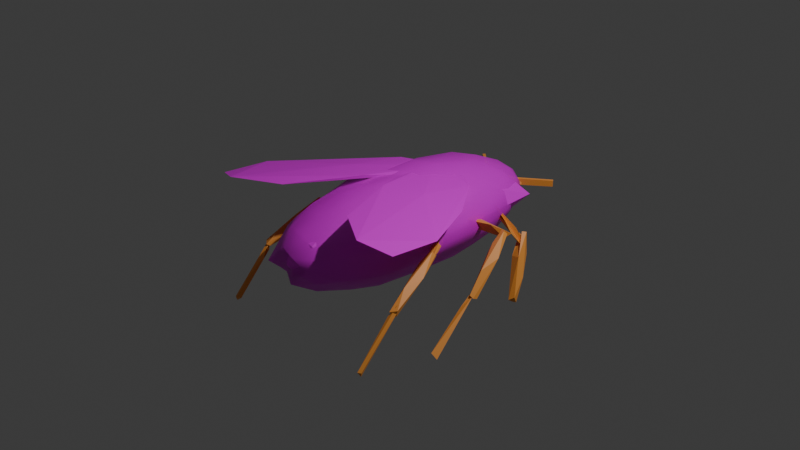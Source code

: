 # Source: food.blend  (saved by Blender 4.2.66; exported with 4.5.12 LTS)
import bpy
from mathutils import Matrix  # noqa: F401  (used for matrix-valued properties, if any)

bpy.ops.wm.read_factory_settings(use_empty=True)
scene = bpy.context.scene
scene.name = 'Scene'

# ---- collections
col_collection = bpy.data.collections.new('Collection'); scene.collection.children.link(col_collection)

# ---- images (referenced by path relative to the original .blend; pixels are not part of the script)
import os
ASSET_DIR = os.environ.get("B2B_ASSET_DIR", "")  # directory of the original .blend (textures are referenced by path, not embedded)
HERE = os.path.dirname(os.path.abspath(__file__))  # packed textures are extracted next to this script under _unpacked/

def load_image(name, relpath, width, height, colorspace="sRGB"):
    """Load a texture the original file referenced (path relative to the .blend, or extracted next to this script)."""
    p = next((c for c in (os.path.join(HERE, relpath), os.path.join(ASSET_DIR, relpath)) if relpath and os.path.exists(c)), "")
    if p:
        img = bpy.data.images.load(p, check_existing=True)
        img.name = name
    else:  # same state as the original file: an image datablock whose file is absent (Cycles renders it pink)
        img = bpy.data.images.new(name, width, height)
        img.source = "FILE"
        img.filepath = "//" + (relpath or name)
    img.colorspace_settings.name = colorspace
    return img
img_body_texture = load_image('body-texture', 'body-texture.png', 1024, 1024, 'sRGB')
img_wings = load_image('wings', 'wings.png', 1024, 1024, 'sRGB')
img_wrapped_web_texture_png = load_image('wrapped_web_texture.png', 'wrapped_web_texture.png', 1024, 1024, 'sRGB')

# ---- materials (node trees are filled in below, after node groups)
mat_material_001 = bpy.data.materials.new('Material.001')
mat_material_001.preview_render_type = 'FLAT'
mat_material_004 = bpy.data.materials.new('Material.004')
mat_material_002 = bpy.data.materials.new('Material.002')
mat_material_002.alpha_threshold = 0.0
mat_material_002.use_transparent_shadow = False
mat_material_002.roughness = 0.5
mat_material_002.line_color = (0.0, 0.0, 0.0, 1.0)
mat_trap_material = bpy.data.materials.new('trap_material')

# ---- material node trees
mat_material_001.use_nodes = True; mat_material_001.node_tree.nodes.clear()
_N = mat_material_001.node_tree.nodes; _L = mat_material_001.node_tree.links
n0 = _N.new('ShaderNodeBsdfPrincipled'); n0.name = 'Principled BSDF'; n0.location = (10, 300)
n1 = _N.new('ShaderNodeOutputMaterial'); n1.name = 'Material Output'; n1.location = (300, 300)
n2 = _N.new('ShaderNodeTexImage'); n2.name = 'Image Texture'; n2.location = (-337, 210)
n2.image = img_body_texture
_L.new(n0.outputs[0], n1.inputs[0])
_L.new(n2.outputs[0], n0.inputs[0])
n1.is_active_output = True
mat_material_004.use_nodes = True; mat_material_004.node_tree.nodes.clear()
_N = mat_material_004.node_tree.nodes; _L = mat_material_004.node_tree.links
n0 = _N.new('ShaderNodeBsdfPrincipled'); n0.name = 'Principled BSDF'; n0.location = (10, 300)
n0.inputs[0].default_value = (1.0, 0.3815, 0.06683, 1.0)
n1 = _N.new('ShaderNodeOutputMaterial'); n1.name = 'Material Output'; n1.location = (300, 300)
_L.new(n0.outputs[0], n1.inputs[0])
n1.is_active_output = True
mat_material_002.use_nodes = True; mat_material_002.node_tree.nodes.clear()
_N = mat_material_002.node_tree.nodes; _L = mat_material_002.node_tree.links
n0 = _N.new('ShaderNodeOutputMaterial'); n0.name = 'Material Output'; n0.location = (300, 300)
n1 = _N.new('ShaderNodeBsdfPrincipled'); n1.name = 'Principled BSDF'; n1.location = (10, 300)
n1.inputs[3].default_value = 1.45
n2 = _N.new('ShaderNodeTexImage'); n2.name = 'Image Texture'; n2.location = (-345, 229)
n2.image = img_wings
_L.new(n1.outputs[0], n0.inputs[0])
_L.new(n2.outputs[0], n1.inputs[0])
n0.is_active_output = True
mat_trap_material.use_nodes = True; mat_trap_material.node_tree.nodes.clear()
_N = mat_trap_material.node_tree.nodes; _L = mat_trap_material.node_tree.links
n0 = _N.new('ShaderNodeBsdfPrincipled'); n0.name = 'Principled BSDF'; n0.location = (10, 300)
n0.inputs[4].default_value = 0.7961
n1 = _N.new('ShaderNodeOutputMaterial'); n1.name = 'Material Output'; n1.location = (300, 300)
n2 = _N.new('ShaderNodeTexImage'); n2.name = 'Image Texture'; n2.location = (-280, 260)
n2.image = img_wrapped_web_texture_png
_L.new(n0.outputs[0], n1.inputs[0])
_L.new(n2.outputs[0], n0.inputs[0])
n1.is_active_output = True

# ---- world
world_world = bpy.data.worlds.new('World'); scene.world = world_world
world_world.use_nodes = True; world_world.node_tree.nodes.clear()
_N = world_world.node_tree.nodes; _L = world_world.node_tree.links
n0 = _N.new('ShaderNodeOutputWorld'); n0.name = 'World Output'; n0.location = (300, 300)
n1 = _N.new('ShaderNodeBackground'); n1.name = 'Background'; n1.location = (10, 300)
n1.inputs[0].default_value = (0.05088, 0.05088, 0.05088, 1.0)
_L.new(n1.outputs[0], n0.inputs[0])
n0.is_active_output = True
world_world.color = (0.05088, 0.05088, 0.05088)
world_world.sun_shadow_jitter_overblur = 0.0

# ---- cameras
cam_camera = bpy.data.cameras.new('Camera')
cam_camera.clip_end = 100.0
cam_camera.ortho_scale = 7.314

# ---- lights
light_light = bpy.data.lights.new('Light', 'POINT')
light_light.energy = 1000.0
light_light.shadow_soft_size = 0.1

# ---- meshes
me_icosphere_001 = bpy.data.meshes.new('Icosphere.001')
me_icosphere_001.from_pydata([(-5.96e-08, 7.451e-09, -0.44), (0.3184, -0.3768, -0.1968), (-0.1216, -0.5772, -0.1968), (-0.3935, 7.451e-09, -0.1968), (-0.1216, 0.6068, -0.1968), (0.3184, 0.398, -0.1968), (0.1216, -0.5772, 0.1968), (-0.3184, -0.3768, 0.1968), (-0.3184, 0.398, 0.1968), (0.1216, 0.6068, 0.1968), (0.3935, 7.451e-09, 0.1968), (-5.96e-08, 7.451e-09, 0.44), (-0.07148, -0.3772, -0.3743), (0.1871, -0.234, -0.3743), (0.1157, -0.5553, -0.2313), (0.3743, 7.451e-09, -0.2313), (0.1871, 0.2484, -0.3743), (-0.2313, 7.451e-09, -0.3743), (-0.3028, -0.3617, -0.2313), (-0.07148, 0.4002, -0.3743), (-0.3028, 0.3824, -0.2313), (0.1157, 0.5845, -0.2313), (0.4185, -0.182, 0.0), (0.4185, 0.1887, 0.0), (-5.96e-08, -0.6547, 0.0), (0.2586, -0.548, 0.0), (-0.4185, -0.182, 0.0), (-0.2586, -0.548, 0.0), (-0.3671, 0.6391, 0.0), (-0.4185, 0.1887, 0.0), (0.3721, 0.6468, 7.451e-09), (-5.96e-08, 0.6861, 0.0), (0.3028, -0.3617, 0.2313), (-0.1157, -0.5553, 0.2313), (-0.3743, 7.451e-09, 0.2313), (-0.1157, 0.5845, 0.2313), (0.3028, 0.3824, 0.2313), (0.07148, -0.3772, 0.3743), (0.2313, 7.451e-09, 0.3743), (-0.1871, -0.234, 0.3743), (-0.1871, 0.2484, 0.3743), (0.07148, 0.4002, 0.3743), (-0.2162, 0.2188, 0.0342), (-0.2249, 0.1826, 0.0342), (-0.3466, 0.2431, -0.0342), (-0.3606, 0.1845, -0.0342), (-0.1703, 0.1957, -0.0342), (-0.3067, 0.2201, 0.06505), (-0.3513, 0.242, 0.0402), (-0.1838, 0.1969, 0.0402), (-0.3118, 0.1988, 0.06505), (-0.3646, 0.1863, 0.0402), (-0.1518, 0.2046, 5.588e-09), (-0.1568, 0.1834, 5.588e-09), (-0.2538, 0.2325, 5.588e-09), (-0.2671, 0.1768, 5.588e-09), (-0.2264, 0.2189, -0.0402), (-0.2347, 0.1845, -0.0402), (-0.3839, 0.2343, -0.06505), (-0.2787, 0.2065, -0.06505), (-0.3921, 0.1999, -0.06505)], [], [(0, 13, 12), (1, 13, 15), (0, 12, 17), (0, 17, 19), (0, 19, 16), (1, 15, 22), (2, 14, 24), (3, 18, 26), (4, 20, 28), (5, 21, 30), (1, 22, 25), (2, 24, 27), (3, 26, 29), (4, 28, 31), (5, 30, 23), (6, 32, 37), (7, 33, 39), (8, 34, 40), (9, 35, 41), (10, 36, 38), (38, 41, 11), (38, 36, 41), (36, 9, 41), (41, 40, 11), (41, 35, 40), (35, 8, 40), (40, 39, 11), (40, 34, 39), (34, 7, 39), (39, 37, 11), (39, 33, 37), (33, 6, 37), (37, 38, 11), (37, 32, 38), (32, 10, 38), (23, 36, 10), (23, 30, 36), (30, 9, 36), (31, 35, 9), (31, 28, 35), (28, 8, 35), (29, 34, 8), (29, 26, 34), (26, 7, 34), (27, 33, 7), (27, 24, 33), (24, 6, 33), (25, 32, 6), (25, 22, 32), (22, 10, 32), (30, 31, 9), (30, 21, 31), (21, 4, 31), (28, 29, 8), (28, 20, 29), (20, 3, 29), (26, 27, 7), (26, 18, 27), (18, 2, 27), (24, 25, 6), (24, 14, 25), (14, 1, 25), (22, 23, 10), (22, 15, 23), (15, 5, 23), (16, 21, 5), (16, 19, 21), (19, 4, 21), (19, 20, 4), (19, 17, 20), (17, 3, 20), (17, 18, 3), (17, 12, 18), (12, 2, 18), (15, 16, 5), (15, 13, 16), (13, 0, 16), (12, 14, 2), (12, 13, 14), (13, 1, 14), (42, 47, 49), (42, 49, 52), (43, 51, 55), (42, 52, 54), (43, 55, 53), (44, 56, 58), (46, 57, 59), (59, 57, 60), (57, 45, 60), (58, 56, 59), (56, 46, 59), (53, 57, 46), (53, 55, 57), (55, 45, 57), (54, 56, 44), (54, 52, 56), (52, 46, 56), (48, 42, 54), (52, 53, 46), (52, 49, 53), (49, 43, 53), (50, 51, 43), (49, 50, 43), (49, 47, 50), (47, 42, 48)])
_uv = me_icosphere_001.uv_layers.new(name='UVMap')
_uv.uv.foreach_set('vector', [0.1818, 0.0, 0.2273, 0.07873, 0.1364, 0.07873, 0.2727, 0.1575, 0.3182, 0.07873, 0.3636, 0.1575, 0.9091, 0.0, 0.9545, 0.07873, 0.8636, 0.07873, 0.7273, 0.0, 0.7727, 0.07873, 0.6818, 0.07873, 0.5455, 0.0, 0.5909, 0.07873, 0.5, 0.07873, 0.2727, 0.1575, 0.3636, 0.1575, 0.3182, 0.2362, 0.09091, 0.1575, 0.1818, 0.1575, 0.1364, 0.2362, 0.8182, 0.1575, 0.9091, 0.1575, 0.8636, 0.2362, 0.6364, 0.1575, 0.7273, 0.1575, 0.6818, 0.2362, 0.4545, 0.1575, 0.5455, 0.1575, 0.5, 0.2362, 0.2727, 0.1575, 0.3182, 0.2362, 0.2273, 0.2362, 0.09091, 0.1575, 0.1364, 0.2362, 0.04546, 0.2362, 0.8182, 0.1575, 0.8636, 0.2362, 0.7727, 0.2362, 0.6364, 0.1575, 0.6818, 0.2362, 0.5909, 0.2362, 0.4545, 0.1575, 0.5, 0.2362, 0.4091, 0.2362, 0.1818, 0.3149, 0.2727, 0.3149, 0.2273, 0.3937, 0.0, 0.3149, 0.09091, 0.3149, 0.04546, 0.3937, 0.7273, 0.3149, 0.8182, 0.3149, 0.7727, 0.3937, 0.5455, 0.3149, 0.6364, 0.3149, 0.5909, 0.3937, 0.3636, 0.3149, 0.4545, 0.3149, 0.4091, 0.3937, 0.4091, 0.3937, 0.5, 0.3937, 0.4545, 0.4724, 0.4091, 0.3937, 0.4545, 0.3149, 0.5, 0.3937, 0.4545, 0.3149, 0.5455, 0.3149, 0.5, 0.3937, 0.5909, 0.3937, 0.6818, 0.3937, 0.6364, 0.4724, 0.5909, 0.3937, 0.6364, 0.3149, 0.6818, 0.3937, 0.6364, 0.3149, 0.7273, 0.3149, 0.6818, 0.3937, 0.7727, 0.3937, 0.8636, 0.3937, 0.8182, 0.4724, 0.7727, 0.3937, 0.8182, 0.3149, 0.8636, 0.3937, 0.8182, 0.3149, 0.9091, 0.3149, 0.8636, 0.3937, 0.04546, 0.3937, 0.1364, 0.3937, 0.09091, 0.4724, 0.04546, 0.3937, 0.09091, 0.3149, 0.1364, 0.3937, 0.09091, 0.3149, 0.1818, 0.3149, 0.1364, 0.3937, 0.2273, 0.3937, 0.3182, 0.3937, 0.2727, 0.4724, 0.2273, 0.3937, 0.2727, 0.3149, 0.3182, 0.3937, 0.2727, 0.3149, 0.3636, 0.3149, 0.3182, 0.3937, 0.4091, 0.2362, 0.4545, 0.3149, 0.3636, 0.3149, 0.4091, 0.2362, 0.5, 0.2362, 0.4545, 0.3149, 0.5, 0.2362, 0.5455, 0.3149, 0.4545, 0.3149, 0.5909, 0.2362, 0.6364, 0.3149, 0.5455, 0.3149, 0.5909, 0.2362, 0.6818, 0.2362, 0.6364, 0.3149, 0.6818, 0.2362, 0.7273, 0.3149, 0.6364, 0.3149, 0.7727, 0.2362, 0.8182, 0.3149, 0.7273, 0.3149, 0.7727, 0.2362, 0.8636, 0.2362, 0.8182, 0.3149, 0.8636, 0.2362, 0.9091, 0.3149, 0.8182, 0.3149, 0.04546, 0.2362, 0.09091, 0.3149, 0.0, 0.3149, 0.04546, 0.2362, 0.1364, 0.2362, 0.09091, 0.3149, 0.1364, 0.2362, 0.1818, 0.3149, 0.09091, 0.3149, 0.2273, 0.2362, 0.2727, 0.3149, 0.1818, 0.3149, 0.2273, 0.2362, 0.3182, 0.2362, 0.2727, 0.3149, 0.3182, 0.2362, 0.3636, 0.3149, 0.2727, 0.3149, 0.5, 0.2362, 0.5909, 0.2362, 0.5455, 0.3149, 0.5, 0.2362, 0.5455, 0.1575, 0.5909, 0.2362, 0.5455, 0.1575, 0.6364, 0.1575, 0.5909, 0.2362, 0.6818, 0.2362, 0.7727, 0.2362, 0.7273, 0.3149, 0.6818, 0.2362, 0.7273, 0.1575, 0.7727, 0.2362, 0.7273, 0.1575, 0.8182, 0.1575, 0.7727, 0.2362, 0.8636, 0.2362, 0.9545, 0.2362, 0.9091, 0.3149, 0.8636, 0.2362, 0.9091, 0.1575, 0.9545, 0.2362, 0.9091, 0.1575, 1.0, 0.1575, 0.9545, 0.2362, 0.1364, 0.2362, 0.2273, 0.2362, 0.1818, 0.3149, 0.1364, 0.2362, 0.1818, 0.1575, 0.2273, 0.2362, 0.1818, 0.1575, 0.2727, 0.1575, 0.2273, 0.2362, 0.3182, 0.2362, 0.4091, 0.2362, 0.3636, 0.3149, 0.3182, 0.2362, 0.3636, 0.1575, 0.4091, 0.2362, 0.3636, 0.1575, 0.4545, 0.1575, 0.4091, 0.2362, 0.5, 0.07873, 0.5455, 0.1575, 0.4545, 0.1575, 0.5, 0.07873, 0.5909, 0.07873, 0.5455, 0.1575, 0.5909, 0.07873, 0.6364, 0.1575, 0.5455, 0.1575, 0.6818, 0.07873, 0.7273, 0.1575, 0.6364, 0.1575, 0.6818, 0.07873, 0.7727, 0.07873, 0.7273, 0.1575, 0.7727, 0.07873, 0.8182, 0.1575, 0.7273, 0.1575, 0.8636, 0.07873, 0.9091, 0.1575, 0.8182, 0.1575, 0.8636, 0.07873, 0.9545, 0.07873, 0.9091, 0.1575, 0.9545, 0.07873, 1.0, 0.1575, 0.9091, 0.1575, 0.3636, 0.1575, 0.4091, 0.07873, 0.4545, 0.1575, 0.3636, 0.1575, 0.3182, 0.07873, 0.4091, 0.07873, 0.3182, 0.07873, 0.3636, 0.0, 0.4091, 0.07873, 0.1364, 0.07873, 0.1818, 0.1575, 0.09091, 0.1575, 0.1364, 0.07873, 0.2273, 0.07873, 0.1818, 0.1575, 0.2273, 0.07873, 0.2727, 0.1575, 0.1818, 0.1575, 0.2727, 0.1575, 0.3182, 0.07873, 0.3636, 0.1575, 0.2727, 0.1575, 0.3636, 0.1575, 0.3182, 0.2362, 0.4545, 0.1575, 0.5455, 0.1575, 0.5, 0.2362, 0.2727, 0.1575, 0.3182, 0.2362, 0.2273, 0.2362, 0.4545, 0.1575, 0.5, 0.2362, 0.4091, 0.2362, 0.1818, 0.3149, 0.2727, 0.3149, 0.2273, 0.3937, 0.3636, 0.3149, 0.4545, 0.3149, 0.4091, 0.3937, 0.4091, 0.3937, 0.4545, 0.3149, 0.5, 0.3937, 0.4545, 0.3149, 0.5455, 0.3149, 0.5, 0.3937, 0.2273, 0.3937, 0.2727, 0.3149, 0.3182, 0.3937, 0.2727, 0.3149, 0.3636, 0.3149, 0.3182, 0.3937, 0.4091, 0.2362, 0.4545, 0.3149, 0.3636, 0.3149, 0.4091, 0.2362, 0.5, 0.2362, 0.4545, 0.3149, 0.5, 0.2362, 0.5455, 0.3149, 0.4545, 0.3149, 0.2273, 0.2362, 0.2727, 0.3149, 0.1818, 0.3149, 0.2273, 0.2362, 0.3182, 0.2362, 0.2727, 0.3149, 0.3182, 0.2362, 0.3636, 0.3149, 0.2727, 0.3149, 0.1818, 0.1575, 0.2727, 0.1575, 0.2273, 0.2362, 0.3182, 0.2362, 0.4091, 0.2362, 0.3636, 0.3149, 0.3182, 0.2362, 0.3636, 0.1575, 0.4091, 0.2362, 0.3636, 0.1575, 0.4545, 0.1575, 0.4091, 0.2362, 0.5, 0.07873, 0.5455, 0.1575, 0.4545, 0.1575, 0.3636, 0.1575, 0.4091, 0.07873, 0.4545, 0.1575, 0.3636, 0.1575, 0.3182, 0.07873, 0.4091, 0.07873, 0.2273, 0.07873, 0.2727, 0.1575, 0.1818, 0.1575])
me_icosphere_001.materials.append(mat_material_001)
me_icosphere_001.update()
me_icosphere_006 = bpy.data.meshes.new('Icosphere.006')
me_icosphere_006.from_pydata([(-1.189, -0.07132, -2.334), (-1.444, -0.1647, -2.09), (-2.181, 0.1426, -2.09), (-0.9318, 0.02265, -2.138), (-0.05294, -0.3732, -1.894), (-1.445, -0.1653, -1.649), (-2.023, 0.2003, -1.697), (-0.9333, 0.0221, -1.697), (-1.189, -0.07132, -1.454), (-4.157, 0.7197, -2.188), (-4.157, 0.7197, -1.741), (-1.591, 0.01349, -2.128), (-1.591, 0.01349, -1.651), (-4.004, 0.7839, -2.188), (-4.004, 0.7839, -1.741), (-1.438, 0.07768, -2.128), (-1.438, 0.07768, -1.651)], [], [(0, 3, 4), (0, 4, 1), (0, 1, 2), (0, 2, 3), (1, 4, 5), (2, 1, 5), (3, 2, 6), (3, 7, 4), (2, 5, 6), (3, 6, 7), (4, 7, 8), (5, 4, 8), (6, 5, 8), (7, 6, 8), (9, 10, 12, 11), (11, 12, 16, 15), (15, 16, 14, 13), (13, 14, 10, 9), (11, 15, 13, 9), (16, 12, 10, 14)])
_uv = me_icosphere_006.uv_layers.new(name='UVMap')
_uv.uv.foreach_set('vector', [0.1818, 0.0, 0.3636, 0.1575, 0.1364, 0.2362, 0.9091, 0.0, 1.0, 0.1575, 0.8182, 0.1575, 0.7273, 0.0, 0.8182, 0.1575, 0.6364, 0.1575, 0.5455, 0.0, 0.6364, 0.1575, 0.3636, 0.1575, 0.8182, 0.1575, 1.0, 0.1575, 0.8182, 0.3149, 0.6364, 0.1575, 0.8182, 0.1575, 0.8182, 0.3149, 0.3636, 0.1575, 0.6364, 0.1575, 0.5455, 0.3149, 0.3636, 0.1575, 0.3636, 0.3149, 0.1364, 0.2362, 0.6364, 0.1575, 0.8182, 0.3149, 0.5455, 0.3149, 0.3636, 0.1575, 0.5455, 0.3149, 0.3636, 0.3149, 0.1364, 0.2362, 0.3636, 0.3149, 0.2727, 0.4724, 0.0, 0.3149, 0.1364, 0.2362, 0.09091, 0.4724, 0.5455, 0.3149, 0.8182, 0.3149, 0.6364, 0.4724, 0.3636, 0.3149, 0.5455, 0.3149, 0.4545, 0.4724, 0.375, 0.0, 0.625, 0.0, 0.625, 0.25, 0.375, 0.25, 0.375, 0.25, 0.625, 0.25, 0.625, 0.5, 0.375, 0.5, 0.375, 0.5, 0.625, 0.5, 0.625, 0.75, 0.375, 0.75, 0.375, 0.75, 0.625, 0.75, 0.625, 1.0, 0.375, 1.0, 0.125, 0.5, 0.375, 0.5, 0.375, 0.75, 0.125, 0.75, 0.625, 0.5, 0.875, 0.5, 0.875, 0.75, 0.625, 0.75])
me_icosphere_006.materials.append(mat_material_004)
me_icosphere_006.update()
me_icosphere_002 = bpy.data.meshes.new('Icosphere.002')
me_icosphere_002.from_pydata([(-0.3466, 0.2431, -0.0342), (-0.3914, 0.2387, -0.07372), (-0.3094, 0.2105, 0.05799), (-0.3646, 0.1863, 0.0402), (-0.3532, 0.2476, 0.04166), (-0.2538, 0.2325, 5.588e-09), (-0.7346, 0.2579, 0.009016), (-0.5875, 0.2167, 0.06378), (-0.2671, 0.1768, 5.588e-09), (-0.6962, 0.237, -0.04291), (-0.2787, 0.2065, -0.06505), (-0.371, 0.2053, -0.04079), (-0.7801, 0.1428, -0.1511), (-0.6686, 0.1994, -0.1073), (-0.6712, 0.2356, 0.03631), (-0.7952, -0.0009033, -0.4734), (-0.7228, 0.1337, -0.2816), (-0.6842, 0.248, -0.01458), (-0.6645, 0.1526, -0.1512), (-0.7506, -0.01185, -0.4427), (-0.7161, 0.2419, 0.007897), (-0.7666, -0.02822, -0.427), (-0.7882, -0.01997, -0.4579), (-0.6719, 0.1762, -0.06221), (-0.7472, 0.05419, -0.2316), (-0.7013, 0.2289, 0.04324), (-0.753, -0.002089, -0.4032), (-0.7518, -0.2447, -0.8791), (-0.7431, -0.02885, -0.5006), (-0.7401, -0.06707, -0.5372), (-0.8137, -0.257, -0.9056), (-0.7707, -0.2655, -0.8512), (-0.7751, -0.00503, -0.4236)], [], [(10, 11, 1), (11, 9, 1), (9, 6, 1), (7, 9, 11), (6, 4, 1), (4, 0, 1), (8, 7, 11), (8, 3, 7), (7, 6, 9), (4, 5, 0), (2, 7, 3), (7, 4, 6), (7, 2, 4), (12, 15, 22), (16, 18, 19), (18, 23, 24), (24, 23, 25), (23, 14, 25), (25, 12, 24), (12, 22, 24), (22, 21, 24), (21, 18, 24), (20, 12, 25), (19, 18, 21), (20, 17, 12), (22, 15, 19), (15, 16, 19), (16, 13, 18), (16, 17, 13), (16, 12, 17), (16, 15, 12), (32, 30, 31), (31, 29, 32), (29, 26, 32), (27, 29, 31), (30, 27, 31), (27, 28, 29), (28, 30, 32), (30, 28, 27)])
_uv = me_icosphere_002.uv_layers.new(name='UVMap')
_uv.uv.foreach_set('vector', [0.4091, 0.3937, 0.5, 0.3937, 0.4545, 0.4724, 0.5633, 0.3457, 0.808, 0.3149, 0.6605, 0.4305, 0.808, 0.3149, 0.8228, 0.2198, 0.8248, 0.4142, 0.7242, 0.1261, 0.808, 0.3149, 0.5633, 0.3457, 0.006328, 0.304, 0.1805, 0.1581, 0.1328, 0.396, 0.1805, 0.1581, 0.1818, 0.3149, 0.1328, 0.396, 0.5, 0.2362, 0.7242, 0.1261, 0.5633, 0.3457, 0.5, 0.2362, 0.5455, 0.1575, 0.7242, 0.1261, 0.7242, 0.1261, 0.8228, 0.2198, 0.808, 0.3149, 0.1805, 0.1581, 0.2273, 0.2362, 0.1818, 0.3149, 0.5, 0.07873, 0.6465, 0.1137, 0.5455, 0.1575, 0.8851, 0.06358, 1.0, 0.1575, 0.8228, 0.2198, 0.1627, 0.03308, 0.2273, 0.07873, 0.1805, 0.1581, 0.7843, 0.2506, 0.9761, 0.1749, 0.8933, 0.2876, 0.2271, 0.06525, 0.4077, 0.2371, 0.2273, 0.2362, 0.4077, 0.2371, 0.4545, 0.3149, 0.4348, 0.4381, 0.4348, 0.4381, 0.4545, 0.3149, 0.5, 0.3937, 0.4545, 0.3149, 0.5455, 0.3149, 0.5, 0.3937, 0.7727, 0.3937, 0.7843, 0.2506, 0.8459, 0.4244, 0.7843, 0.2506, 0.8933, 0.2876, 0.8459, 0.4244, 0.1364, 0.2362, 0.1806, 0.3149, 0.08955, 0.3937, 0.1806, 0.3149, 0.4077, 0.2371, 0.2528, 0.411, 0.6818, 0.2362, 0.7843, 0.2506, 0.6363, 0.316, 0.2273, 0.2362, 0.4077, 0.2371, 0.1806, 0.3149, 0.6818, 0.2362, 0.5781, 0.1575, 0.7843, 0.2506, 0.1364, 0.2362, 0.1044, 0.1671, 0.2273, 0.2362, 0.1044, 0.1671, 0.2271, 0.06525, 0.2273, 0.2362, 0.2271, 0.06525, 0.4545, 0.1575, 0.4077, 0.2371, 0.5248, 0.06285, 0.5781, 0.1575, 0.4545, 0.1575, 0.7172, 0.0549, 0.7843, 0.2506, 0.5781, 0.1575, 0.8891, 0.03462, 0.9761, 0.1749, 0.7843, 0.2506, 0.703, 0.2728, 0.9978, 0.1559, 0.8569, 0.4052, 0.4345, 0.4377, 0.4321, 0.2776, 0.5, 0.3937, 0.4321, 0.2776, 0.5455, 0.3149, 0.5, 0.3937, 0.205, 0.1841, 0.4321, 0.2776, 0.1682, 0.3179, 0.0948, 0.1588, 0.205, 0.1841, 0.1682, 0.3179, 0.205, 0.1841, 0.466, 0.1673, 0.4321, 0.2776, 0.8891, 0.0347, 0.9978, 0.1559, 0.703, 0.2728, 0.0948, 0.1588, 0.2028, 0.03635, 0.205, 0.1841])
me_icosphere_002.materials.append(mat_material_004)
me_icosphere_002.update()
me_icosphere_003 = bpy.data.meshes.new('Icosphere.003')
me_icosphere_003.from_pydata([(-0.6847, -0.2632, -0.08329), (-0.5732, -0.2039, -0.06278), (-0.5758, -0.1565, 0.064), (-0.6998, -0.4312, -0.3429), (-0.6121, -0.3057, -0.2178), (-0.6349, -0.2426, -0.1536), (-0.608, -0.1373, 0.01589), (-0.5789, -0.1492, -0.003748), (-0.5691, -0.2536, -0.08729), (-0.6885, -0.4449, -0.3149), (-0.6553, -0.4394, -0.3084), (-0.6207, -0.1526, 0.03353), (-0.6712, -0.4542, -0.2864), (-0.7136, -0.432, -0.2713), (-0.5765, -0.223, -0.00919), (-0.6518, -0.357, -0.1271), (-0.6059, -0.1625, 0.07348), (-0.6926, -0.3967, -0.2456), (-0.6629, -0.443, -0.3517), (-0.6718, -0.4266, -0.2734), (-0.6641, -0.6175, -0.7742), (-0.6815, -0.506, -0.5395), (-0.6526, -0.4793, -0.4139), (-0.6923, -0.6278, -0.8046), (-0.7017, -0.6307, -0.759), (-0.7075, -0.4098, -0.2475), (-0.6733, -0.4331, -0.2966), (-0.6639, -0.4591, -0.3348), (-0.6778, -0.6403, -0.7558), (-0.6909, -0.419, -0.2297), (-0.5229, -0.07499, 0.04331), (-0.3747, 0.05616, 0.01937), (-0.6315, -0.1796, 0.02336), (-0.6078, -0.1958, 0.004019), (-0.5465, -0.1462, 0.01937), (-0.3434, 0.04028, 0.01937), (-0.4831, -0.0232, -0.01937), (-0.6177, -0.2005, -0.04564), (-0.6321, -0.2384, -0.01937), (-0.4412, -0.03565, -0.01937), (-0.3723, 0.02465, -0.01937), (-0.5236, -0.07442, -0.04331)], [], [(5, 4, 3), (0, 3, 13), (4, 8, 10), (8, 14, 15), (15, 14, 16), (14, 2, 16), (16, 0, 15), (0, 13, 15), (13, 12, 15), (12, 8, 15), (11, 0, 16), (3, 9, 13), (9, 12, 13), (10, 8, 12), (11, 6, 0), (9, 3, 10), (3, 4, 10), (4, 1, 8), (4, 7, 1), (4, 5, 7), (5, 6, 7), (5, 0, 6), (5, 3, 0), (25, 23, 24), (22, 27, 28), (28, 27, 29), (27, 19, 29), (29, 25, 28), (25, 24, 28), (23, 28, 24), (20, 22, 28), (23, 20, 28), (20, 18, 22), (21, 26, 18), (21, 17, 26), (21, 25, 17), (21, 23, 25), (20, 21, 18), (23, 21, 20), (30, 31, 32), (31, 30, 35), (30, 32, 33), (30, 33, 34), (30, 34, 35), (32, 31, 36), (33, 32, 37), (34, 33, 38), (35, 34, 39), (32, 36, 37), (33, 37, 38), (34, 38, 39), (36, 40, 41), (37, 36, 41), (38, 37, 41), (39, 38, 41), (40, 39, 41)])
_uv = me_icosphere_003.uv_layers.new(name='UVMap')
_uv.uv.foreach_set('vector', [0.1818, 0.0, 0.2541, 0.1041, 0.1044, 0.1671, 0.7843, 0.2506, 0.9761, 0.1749, 0.8933, 0.2876, 0.2541, 0.1041, 0.4077, 0.2371, 0.2273, 0.2362, 0.4077, 0.2371, 0.4545, 0.3149, 0.4348, 0.4381, 0.4348, 0.4381, 0.4545, 0.3149, 0.5, 0.3937, 0.4545, 0.3149, 0.5455, 0.3149, 0.5, 0.3937, 0.7727, 0.3937, 0.7843, 0.2506, 0.8459, 0.4244, 0.7843, 0.2506, 0.8933, 0.2876, 0.8459, 0.4244, 0.07302, 0.3149, 0.1806, 0.3149, 0.08955, 0.3937, 0.1806, 0.3149, 0.4077, 0.2371, 0.2528, 0.411, 0.6818, 0.2362, 0.7843, 0.2506, 0.6363, 0.316, 0.1044, 0.1671, 0.1364, 0.2362, 0.07302, 0.3149, 0.1364, 0.2362, 0.1806, 0.3149, 0.07302, 0.3149, 0.2273, 0.2362, 0.4077, 0.2371, 0.1806, 0.3149, 0.6818, 0.2362, 0.6366, 0.1575, 0.7843, 0.2506, 0.1364, 0.2362, 0.1044, 0.1671, 0.2273, 0.2362, 0.1044, 0.1671, 0.2541, 0.1041, 0.2273, 0.2362, 0.2541, 0.1041, 0.4545, 0.1575, 0.4077, 0.2371, 0.5, 0.07873, 0.5455, 0.1575, 0.4545, 0.1575, 0.5, 0.07873, 0.5664, 0.0362, 0.5455, 0.1575, 0.5664, 0.0362, 0.6366, 0.1575, 0.5455, 0.1575, 0.7172, 0.0549, 0.7843, 0.2506, 0.6366, 0.1575, 0.8891, 0.03462, 0.9761, 0.1749, 0.7843, 0.2506, 0.682, 0.2362, 0.9978, 0.1559, 0.9525, 0.2381, 0.4076, 0.2369, 0.4545, 0.3149, 0.4345, 0.4377, 0.4345, 0.4377, 0.4545, 0.3149, 0.5, 0.3937, 0.4545, 0.3149, 0.5455, 0.3149, 0.5, 0.3937, 0.7727, 0.3937, 0.682, 0.2362, 0.8476, 0.4213, 0.682, 0.2362, 0.9525, 0.2381, 0.8476, 0.4213, 0.0948, 0.1588, 0.1775, 0.3208, 0.07197, 0.2875, 0.205, 0.1841, 0.4076, 0.2369, 0.1775, 0.3208, 0.0948, 0.1588, 0.205, 0.1841, 0.1775, 0.3208, 0.205, 0.1841, 0.4545, 0.1575, 0.4076, 0.2369, 0.5245, 0.03635, 0.5016, 0.2335, 0.4545, 0.1575, 0.5245, 0.03635, 0.637, 0.1585, 0.5016, 0.2335, 0.7473, 0.0347, 0.682, 0.2362, 0.6355, 0.1581, 0.8891, 0.0347, 0.9978, 0.1559, 0.682, 0.2362, 0.205, 0.1841, 0.3636, 0.07873, 0.4545, 0.1575, 0.0948, 0.1588, 0.2028, 0.03635, 0.205, 0.1841, 0.1818, 0.0, 0.2727, 0.1575, 0.09091, 0.1575, 0.2727, 0.1575, 0.3636, 0.0, 0.4545, 0.1575, 0.9091, 0.0, 1.0, 0.1575, 0.8182, 0.1575, 0.7273, 0.0, 0.8182, 0.1575, 0.6364, 0.1575, 0.5455, 0.0, 0.6364, 0.1575, 0.4545, 0.1575, 0.09091, 0.1575, 0.2727, 0.1575, 0.1818, 0.3149, 0.8182, 0.1575, 1.0, 0.1575, 0.9091, 0.3149, 0.6364, 0.1575, 0.8182, 0.1575, 0.7273, 0.3149, 0.4545, 0.1575, 0.6364, 0.1575, 0.5455, 0.3149, 0.09091, 0.1575, 0.1818, 0.3149, 0.0, 0.3149, 0.8182, 0.1575, 0.9091, 0.3149, 0.7273, 0.3149, 0.6364, 0.1575, 0.7273, 0.3149, 0.5455, 0.3149, 0.1818, 0.3149, 0.3636, 0.3149, 0.2727, 0.4724, 0.0, 0.3149, 0.1818, 0.3149, 0.09091, 0.4724, 0.7273, 0.3149, 0.9091, 0.3149, 0.8182, 0.4724, 0.5455, 0.3149, 0.7273, 0.3149, 0.6364, 0.4724, 0.3636, 0.3149, 0.5455, 0.3149, 0.4545, 0.4724])
me_icosphere_003.materials.append(mat_material_004)
me_icosphere_003.update()
me_icosphere_004 = bpy.data.meshes.new('Icosphere.004')
me_icosphere_004.from_pydata([(-0.6191, 0.005391, -0.4341), (-0.5335, -0.07607, -0.3808), (-0.6699, 0.1005, -0.8282), (-0.5684, 0.009199, -0.6126), (-0.5448, -0.00322, -0.4627), (-0.5329, -0.07477, -0.292), (-0.5002, -0.08161, -0.2702), (-0.6041, -0.06346, -0.4559), (-0.6926, 0.08878, -0.845), (-0.677, 0.06967, -0.8532), (-0.5382, -0.07009, -0.2329), (-0.7089, 0.07342, -0.8581), (-0.7107, 0.08843, -0.7877), (-0.5884, -0.07337, -0.3982), (-0.6796, 0.01062, -0.6323), (-0.5614, -0.08718, -0.2399), (-0.5141, -0.04408, -0.1838), (-0.3659, 0.01809, 0.07076), (-0.5626, -0.05593, -0.3622), (-0.5657, -0.0592, -0.3206), (-0.5377, -0.0624, -0.3368), (-0.3346, 0.01178, 0.03879), (-0.4744, 0.00272, -0.1045), (-0.5756, -0.04895, -0.366), (-0.5832, -0.06139, -0.429), (-0.4324, -0.002232, -0.1295), (-0.3635, 0.02175, -0.008101), (-0.5148, -0.007645, -0.2171)], [], [(4, 3, 2), (0, 2, 12), (3, 7, 9), (7, 13, 14), (14, 13, 15), (15, 0, 14), (0, 12, 14), (12, 11, 14), (11, 7, 14), (10, 0, 15), (2, 8, 12), (8, 11, 12), (9, 7, 11), (10, 5, 0), (8, 2, 9), (2, 3, 9), (3, 1, 7), (3, 6, 1), (3, 4, 6), (4, 5, 6), (4, 0, 5), (4, 2, 0), (11, 8, 9), (16, 17, 18), (17, 16, 21), (16, 18, 19), (16, 19, 20), (16, 20, 21), (18, 17, 22), (19, 18, 23), (20, 19, 24), (21, 20, 25), (18, 22, 23), (19, 23, 24), (20, 24, 25), (22, 26, 27), (23, 22, 27), (24, 23, 27), (25, 24, 27), (26, 25, 27), (1, 13, 7), (1, 5, 13), (6, 5, 1), (10, 15, 5), (5, 15, 13)])
_uv = me_icosphere_004.uv_layers.new(name='UVMap')
_uv.uv.foreach_set('vector', [0.1818, 0.0, 0.2541, 0.1041, 0.1044, 0.1671, 0.7843, 0.2506, 0.9761, 0.1749, 0.8933, 0.2876, 0.2541, 0.1041, 0.4077, 0.2371, 0.2273, 0.2362, 0.4077, 0.2371, 0.4545, 0.3149, 0.4348, 0.4381, 0.4348, 0.4381, 0.4545, 0.3149, 0.5, 0.3937, 0.7727, 0.3937, 0.7843, 0.2506, 0.8459, 0.4244, 0.7843, 0.2506, 0.8933, 0.2876, 0.8459, 0.4244, 0.07302, 0.3149, 0.1806, 0.3149, 0.08955, 0.3937, 0.1806, 0.3149, 0.4077, 0.2371, 0.2528, 0.411, 0.6818, 0.2362, 0.7843, 0.2506, 0.6363, 0.316, 0.1044, 0.1671, 0.1364, 0.2362, 0.07302, 0.3149, 0.1364, 0.2362, 0.1806, 0.3149, 0.07302, 0.3149, 0.2273, 0.2362, 0.4077, 0.2371, 0.1806, 0.3149, 0.6818, 0.2362, 0.6366, 0.1575, 0.7843, 0.2506, 0.1364, 0.2362, 0.1044, 0.1671, 0.2273, 0.2362, 0.1044, 0.1671, 0.2541, 0.1041, 0.2273, 0.2362, 0.2541, 0.1041, 0.4545, 0.1575, 0.4077, 0.2371, 0.5, 0.07873, 0.5455, 0.1575, 0.4545, 0.1575, 0.5, 0.07873, 0.5664, 0.0362, 0.5455, 0.1575, 0.5664, 0.0362, 0.6366, 0.1575, 0.5455, 0.1575, 0.7172, 0.0549, 0.7843, 0.2506, 0.6366, 0.1575, 0.8891, 0.03462, 0.9761, 0.1749, 0.7843, 0.2506, 0.0, 0.0, 0.0, 0.0, 0.0, 0.0, 0.1818, 0.0, 0.2727, 0.1575, 0.09091, 0.1575, 0.2727, 0.1575, 0.3636, 0.0, 0.4545, 0.1575, 0.9091, 0.0, 1.0, 0.1575, 0.8182, 0.1575, 0.7273, 0.0, 0.8182, 0.1575, 0.6364, 0.1575, 0.5455, 0.0, 0.6364, 0.1575, 0.4545, 0.1575, 0.09091, 0.1575, 0.2727, 0.1575, 0.1818, 0.3149, 0.8182, 0.1575, 1.0, 0.1575, 0.9091, 0.3149, 0.6364, 0.1575, 0.8182, 0.1575, 0.7273, 0.3149, 0.4545, 0.1575, 0.6364, 0.1575, 0.5455, 0.3149, 0.09091, 0.1575, 0.1818, 0.3149, 0.0, 0.3149, 0.8182, 0.1575, 0.9091, 0.3149, 0.7273, 0.3149, 0.6364, 0.1575, 0.7273, 0.3149, 0.5455, 0.3149, 0.1818, 0.3149, 0.3636, 0.3149, 0.2727, 0.4724, 0.0, 0.3149, 0.1818, 0.3149, 0.09091, 0.4724, 0.7273, 0.3149, 0.9091, 0.3149, 0.8182, 0.4724, 0.5455, 0.3149, 0.7273, 0.3149, 0.6364, 0.4724, 0.3636, 0.3149, 0.5455, 0.3149, 0.4545, 0.4724, 0.0, 0.0, 0.0, 0.0, 0.0, 0.0, 0.0, 0.0, 0.0, 0.0, 0.0, 0.0, 0.0, 0.0, 0.0, 0.0, 0.0, 0.0, 0.0, 0.0, 0.0, 0.0, 0.0, 0.0, 0.0, 0.0, 0.0, 0.0, 0.0, 0.0])
me_icosphere_004.materials.append(mat_material_004)
me_icosphere_004.update()
me_icosphere_005 = bpy.data.meshes.new('Icosphere.005')
me_icosphere_005.from_pydata([(-0.9038, -0.1285, 3.682), (-1.501, -0.4227, 3.921), (-2.166, -0.261, 3.352), (-1.04, 0.02426, 3.671), (-0.07706, 0.04518, 4.201), (-0.2608, -0.1712, 4.345), (-2.031, -0.3896, 3.973), (-1.819, -0.09698, 3.757), (-0.4758, 0.0728, 4.334), (0.002582, -0.04718, 4.748), (-0.7732, -0.2817, 4.572), (-0.908, -0.127, 4.56)], [], [(0, 1, 2), (1, 0, 5), (0, 2, 3), (0, 3, 4), (0, 4, 5), (1, 5, 10), (2, 1, 6), (3, 2, 7), (4, 3, 8), (5, 4, 9), (1, 10, 6), (2, 6, 7), (3, 7, 8), (4, 8, 9), (5, 9, 10), (6, 10, 11), (7, 6, 11), (8, 7, 11), (9, 8, 11), (10, 9, 11)])
_uv = me_icosphere_005.uv_layers.new(name='UVMap')
_uv.uv.foreach_set('vector', [0.1818, 0.0, 0.2727, 0.1575, 0.09091, 0.1575, 0.2727, 0.1575, 0.3636, 0.0, 0.4545, 0.1575, 0.9091, 0.0, 1.0, 0.1575, 0.8182, 0.1575, 0.7273, 0.0, 0.8182, 0.1575, 0.6364, 0.1575, 0.5455, 0.0, 0.6364, 0.1575, 0.4545, 0.1575, 0.2727, 0.1575, 0.4545, 0.1575, 0.3636, 0.3149, 0.09091, 0.1575, 0.2727, 0.1575, 0.1818, 0.3149, 0.8182, 0.1575, 1.0, 0.1575, 0.9091, 0.3149, 0.6364, 0.1575, 0.8182, 0.1575, 0.7273, 0.3149, 0.4545, 0.1575, 0.6364, 0.1575, 0.5455, 0.3149, 0.2727, 0.1575, 0.3636, 0.3149, 0.1818, 0.3149, 0.09091, 0.1575, 0.1818, 0.3149, 0.0, 0.3149, 0.8182, 0.1575, 0.9091, 0.3149, 0.7273, 0.3149, 0.6364, 0.1575, 0.7273, 0.3149, 0.5455, 0.3149, 0.4545, 0.1575, 0.5455, 0.3149, 0.3636, 0.3149, 0.1818, 0.3149, 0.3636, 0.3149, 0.2727, 0.4724, 0.0, 0.3149, 0.1818, 0.3149, 0.09091, 0.4724, 0.7273, 0.3149, 0.9091, 0.3149, 0.8182, 0.4724, 0.5455, 0.3149, 0.7273, 0.3149, 0.6364, 0.4724, 0.3636, 0.3149, 0.5455, 0.3149, 0.4545, 0.4724])
me_icosphere_005.materials.append(mat_material_002)
me_icosphere_005.update()
me_icosphere_007 = bpy.data.meshes.new('Icosphere.007')
me_icosphere_007.from_pydata([(0.9038, -0.1285, 3.682), (1.501, -0.4227, 3.921), (2.166, -0.261, 3.352), (1.04, 0.02426, 3.671), (0.07706, 0.04518, 4.201), (0.2608, -0.1712, 4.345), (2.031, -0.3896, 3.973), (1.819, -0.09698, 3.757), (0.4758, 0.0728, 4.334), (-0.002582, -0.04718, 4.748), (0.7732, -0.2817, 4.572), (0.908, -0.127, 4.56)], [], [(0, 2, 1), (1, 5, 0), (0, 3, 2), (0, 4, 3), (0, 5, 4), (1, 10, 5), (2, 6, 1), (3, 7, 2), (4, 8, 3), (5, 9, 4), (1, 6, 10), (2, 7, 6), (3, 8, 7), (4, 9, 8), (5, 10, 9), (6, 11, 10), (7, 11, 6), (8, 11, 7), (9, 11, 8), (10, 11, 9)])
_uv = me_icosphere_007.uv_layers.new(name='UVMap')
_uv.uv.foreach_set('vector', [0.1818, 0.0, 0.09091, 0.1575, 0.2727, 0.1575, 0.2727, 0.1575, 0.4545, 0.1575, 0.3636, 0.0, 0.9091, 0.0, 0.8182, 0.1575, 1.0, 0.1575, 0.7273, 0.0, 0.6364, 0.1575, 0.8182, 0.1575, 0.5455, 0.0, 0.4545, 0.1575, 0.6364, 0.1575, 0.2727, 0.1575, 0.3636, 0.3149, 0.4545, 0.1575, 0.09091, 0.1575, 0.1818, 0.3149, 0.2727, 0.1575, 0.8182, 0.1575, 0.9091, 0.3149, 1.0, 0.1575, 0.6364, 0.1575, 0.7273, 0.3149, 0.8182, 0.1575, 0.4545, 0.1575, 0.5455, 0.3149, 0.6364, 0.1575, 0.2727, 0.1575, 0.1818, 0.3149, 0.3636, 0.3149, 0.09091, 0.1575, 0.0, 0.3149, 0.1818, 0.3149, 0.8182, 0.1575, 0.7273, 0.3149, 0.9091, 0.3149, 0.6364, 0.1575, 0.5455, 0.3149, 0.7273, 0.3149, 0.4545, 0.1575, 0.3636, 0.3149, 0.5455, 0.3149, 0.1818, 0.3149, 0.2727, 0.4724, 0.3636, 0.3149, 0.0, 0.3149, 0.09091, 0.4724, 0.1818, 0.3149, 0.7273, 0.3149, 0.8182, 0.4724, 0.9091, 0.3149, 0.5455, 0.3149, 0.6364, 0.4724, 0.7273, 0.3149, 0.3636, 0.3149, 0.4545, 0.4724, 0.5455, 0.3149])
me_icosphere_007.materials.append(mat_material_002)
me_icosphere_007.update()
me_icosphere_008 = bpy.data.meshes.new('Icosphere.008')
me_icosphere_008.from_pydata([(-0.03039, 0.0, -0.9346), (0.6784, -0.5162, -0.4653), (-0.2764, -0.7967, -0.46), (-0.8942, 0.0, -0.4681), (-0.2679, 0.8434, -0.4576), (0.7017, 0.5216, -0.4275), (0.2705, -0.7848, 0.3646), (-0.7236, -0.4955, 0.3573), (-0.7155, 0.5211, 0.414), (0.274, 0.841, 0.3711), (0.8006, -8.762e-05, 0.4154), (-0.0277, 0.0, 0.9319), (-0.2341, -0.6524, -0.6298), (-0.1789, -0.4706, -0.8568), (-0.106, -0.2389, -0.9425), (0.1768, -0.1476, -0.9201), (0.3966, -0.3047, -0.825), (0.5916, -0.4415, -0.6393), (0.5045, -0.6274, -0.4855), (0.2499, -0.7868, -0.5341), (-0.03038, -0.8104, -0.4936), (0.7393, 0.2935, -0.5154), (0.7714, 0.0, -0.5202), (0.7446, -0.2883, -0.4873), (0.1903, 0.1476, -0.933), (0.3984, 0.3059, -0.7842), (0.57, 0.4368, -0.6176), (-0.7521, 0.0, -0.6781), (-0.5199, 0.0, -0.8477), (-0.2558, 0.0, -0.9034), (-0.484, -0.6527, -0.5047), (-0.6882, -0.4771, -0.5698), (-0.8299, -0.2389, -0.5727), (-0.2207, 0.7036, -0.6147), (-0.1675, 0.4923, -0.7414), (-0.08877, 0.2387, -0.908), (-0.8271, 0.2389, -0.4945), (-0.6848, 0.4929, -0.4956), (-0.4675, 0.7063, -0.4996), (-0.03788, 0.8483, -0.4976), (0.2485, 0.8014, -0.5252), (0.5238, 0.6724, -0.4629), (0.8785, -0.1476, 0.2371), (0.8967, -0.3073, -0.01315), (0.8358, -0.416, -0.2609), (0.7928, 0.435, -0.3033), (0.923, 0.3058, -0.01729), (0.8692, 0.1469, 0.2001), (0.1552, -0.9157, 0.2163), (0.0, -0.8558, -0.01021), (-0.1552, -0.8605, -0.2488), (0.6485, -0.677, -0.2585), (0.5679, -0.801, -0.01654), (0.4333, -0.824, 0.2307), (-0.8607, -0.4428, 0.1529), (-0.9511, -0.3068, -0.05255), (-0.9538, -0.1476, -0.2467), (-0.436, -0.8508, -0.2542), (-0.5878, -0.7292, -0.06054), (-0.6872, -0.6598, 0.1871), (-0.6819, 0.6778, 0.2433), (-0.5936, 0.8047, 0.02027), (-0.4386, 0.8377, -0.2659), (-0.9465, 0.1476, -0.2295), (-0.9045, 0.3072, -0.03257), (-0.8578, 0.4348, 0.2309), (0.4111, 0.8383, 0.2356), (0.5727, 0.7943, -0.02374), (0.6433, 0.6694, -0.2738), (-0.137, 0.9492, -0.2592), (0.00878, 0.9594, -0.01256), (0.1355, 0.9467, 0.1867), (0.7647, -0.2389, 0.4799), (0.6738, -0.4811, 0.4712), (0.4752, -0.7155, 0.4038), (0.02964, -0.7804, 0.4463), (-0.2629, -0.7711, 0.5026), (-0.5319, -0.6461, 0.4261), (-0.8126, -0.2922, 0.2665), (-0.8325, 0.0, 0.5256), (-0.8135, 0.2935, 0.4293), (-0.5119, 0.6719, 0.4826), (-0.2649, 0.7851, 0.4768), (0.04352, 0.8402, 0.4395), (0.4283, 0.7029, 0.3903), (0.609, 0.4903, 0.4304), (0.7538, 0.2366, 0.4589), (0.0662, -0.2389, 0.9472), (0.1521, -0.4953, 0.8404), (0.227, -0.6864, 0.5886), (0.7056, -4.649e-05, 0.6056), (0.4862, 0.0, 0.7761), (0.2216, 0.0, 0.903), (-0.2162, -0.1476, 0.9369), (-0.4258, -0.3034, 0.8088), (-0.6095, -0.4261, 0.5436), (-0.2141, 0.1475, 0.95), (-0.4404, 0.3051, 0.7719), (-0.6114, 0.4365, 0.5993), (0.07217, 0.2382, 0.9077), (0.1336, 0.4929, 0.7537), (0.2239, 0.7019, 0.5526), (0.3108, 0.2625, 0.8054), (0.5708, 0.2595, 0.6305), (0.3892, 0.5226, 0.5665), (-0.1403, 0.4173, 0.8155), (-0.0738, 0.6852, 0.6535), (-0.352, 0.5834, 0.6895), (-0.4472, 0.0, 0.7629), (-0.6735, 0.1625, 0.5918), (-0.6707, -0.1625, 0.7012), (-0.148, -0.4232, 0.7969), (-0.3618, -0.5731, 0.7208), (-0.05288, -0.6419, 0.6748), (0.3132, -0.2605, 0.8029), (0.4276, -0.4941, 0.646), (0.5753, -0.2615, 0.7001), (0.7891, 0.4171, 0.203), (0.7733, 0.5801, -0.0564), (0.5986, 0.6718, 0.2351), (-0.1458, 0.9307, 0.2897), (-0.2902, 0.9194, -0.009924), (-0.428, 0.8434, 0.2618), (-0.9399, 0.1625, 0.2545), (-0.9922, -3.608e-07, 0.03223), (-0.9456, -0.1625, 0.2646), (-0.4472, -0.7939, 0.1971), (-0.309, -0.9372, -0.0322), (-0.1382, -0.8825, 0.2586), (0.647, -0.6676, 0.2579), (0.7515, -0.5497, -0.0008855), (0.8092, -0.3982, 0.2424), (0.2976, 0.9432, -0.02358), (0.4086, 0.8394, -0.3168), (0.1229, 0.933, -0.2985), (-0.7401, 0.5798, 0.007429), (-0.6249, 0.6831, -0.2655), (-0.8471, 0.4232, -0.2875), (-0.809, -0.5484, -0.03985), (-0.8618, -0.4013, -0.2984), (-0.6708, -0.6799, -0.2729), (0.3081, -0.8805, 0.0004026), (0.1382, -0.9331, -0.2825), (0.4378, -0.7726, -0.2847), (0.9718, 0.0, -0.006136), (0.8379, -0.1625, -0.2841), (0.8684, 0.1622, -0.2643), (0.3564, 0.5823, -0.711), (0.1401, 0.4187, -0.8515), (0.04843, 0.677, -0.7027), (-0.423, 0.5159, -0.6349), (-0.3554, 0.2627, -0.8254), (-0.6144, 0.2626, -0.6825), (-0.6401, -0.2624, -0.6888), (-0.3735, -0.2625, -0.8101), (-0.4501, -0.4958, -0.7234), (0.6347, 0.162, -0.6998), (0.6075, -0.1625, -0.6908), (0.4337, -7.38e-07, -0.8903), (0.05105, -0.6537, -0.7086), (0.1238, -0.4014, -0.9107), (0.3537, -0.5651, -0.7109), (0.6114, 0.0, 0.7121)], [], [(0, 15, 14), (1, 17, 23), (0, 14, 29), (0, 29, 35), (0, 35, 24), (1, 23, 44), (2, 20, 50), (3, 32, 56), (4, 38, 62), (5, 41, 68), (1, 44, 51), (2, 50, 57), (3, 56, 63), (4, 62, 69), (5, 68, 45), (6, 74, 89), (7, 77, 95), (8, 80, 98), (9, 83, 101), (10, 86, 90), (92, 99, 11), (91, 102, 92), (90, 103, 91, 162), (92, 102, 99), (102, 100, 99), (91, 103, 102), (103, 104, 102), (102, 104, 100), (104, 101, 100), (90, 86, 103), (86, 85, 103), (103, 85, 104), (85, 84, 104), (104, 84, 101), (84, 9, 101), (99, 96, 11), (100, 105, 99), (101, 106, 100), (99, 105, 96), (105, 97, 96), (100, 106, 105), (106, 107, 105), (105, 107, 97), (107, 98, 97), (101, 83, 106), (83, 82, 106), (106, 82, 107), (82, 81, 107), (107, 81, 98), (81, 8, 98), (96, 93, 11), (97, 108, 96), (98, 109, 97), (96, 108, 93), (108, 94, 93), (97, 109, 108), (109, 110, 108), (108, 110, 94), (110, 95, 94), (98, 80, 109), (80, 79, 109), (109, 79, 110), (79, 78, 110), (110, 78, 95), (78, 7, 95), (93, 87, 11), (94, 111, 93), (95, 112, 94), (93, 111, 87), (111, 88, 87), (94, 112, 111), (112, 113, 111), (111, 113, 88), (113, 89, 88), (95, 77, 112), (77, 76, 112), (112, 76, 113), (76, 75, 113), (113, 75, 89), (75, 6, 89), (87, 92, 11), (88, 114, 87), (89, 115, 88), (87, 114, 92), (114, 91, 92), (88, 115, 114), (115, 116, 114), (114, 116, 91), (116, 90, 162, 91), (89, 74, 115), (74, 73, 115), (115, 73, 116), (73, 72, 116), (116, 72, 90), (72, 10, 90), (47, 86, 10), (46, 117, 47), (45, 118, 46), (47, 117, 86), (117, 85, 86), (46, 118, 117), (118, 119, 117), (117, 119, 85), (119, 84, 85), (45, 68, 118), (68, 67, 118), (118, 67, 119), (67, 66, 119), (119, 66, 84), (66, 9, 84), (71, 83, 9), (70, 120, 71), (69, 121, 70), (71, 120, 83), (120, 82, 83), (70, 121, 120), (121, 122, 120), (120, 122, 82), (122, 81, 82), (69, 62, 121), (62, 61, 121), (121, 61, 122), (61, 60, 122), (122, 60, 81), (60, 8, 81), (65, 80, 8), (64, 123, 65), (63, 124, 64), (65, 123, 80), (123, 79, 80), (64, 124, 123), (124, 125, 123), (123, 125, 79), (125, 78, 79), (63, 56, 124), (56, 55, 124), (124, 55, 125), (55, 54, 125), (125, 54, 78), (54, 7, 78), (59, 77, 7), (58, 126, 59), (57, 127, 58), (59, 126, 77), (126, 76, 77), (58, 127, 126), (127, 128, 126), (126, 128, 76), (128, 75, 76), (57, 50, 127), (50, 49, 127), (127, 49, 128), (49, 48, 128), (128, 48, 75), (48, 6, 75), (53, 74, 6), (52, 129, 53), (51, 130, 52), (53, 129, 74), (129, 73, 74), (52, 130, 129), (130, 131, 129), (129, 131, 73), (131, 72, 73), (51, 44, 130), (44, 43, 130), (130, 43, 131), (43, 42, 131), (131, 42, 72), (42, 10, 72), (66, 71, 9), (67, 132, 66), (68, 133, 67), (66, 132, 71), (132, 70, 71), (67, 133, 132), (133, 134, 132), (132, 134, 70), (134, 69, 70), (68, 41, 133), (41, 40, 133), (133, 40, 134), (40, 39, 134), (134, 39, 69), (39, 4, 69), (60, 65, 8), (61, 135, 60), (62, 136, 61), (60, 135, 65), (135, 64, 65), (61, 136, 135), (136, 137, 135), (135, 137, 64), (137, 63, 64), (62, 38, 136), (38, 37, 136), (136, 37, 137), (37, 36, 137), (137, 36, 63), (36, 3, 63), (54, 59, 7), (55, 138, 54), (56, 139, 55), (54, 138, 59), (138, 58, 59), (55, 139, 138), (139, 140, 138), (138, 140, 58), (140, 57, 58), (56, 32, 139), (32, 31, 139), (139, 31, 140), (31, 30, 140), (140, 30, 57), (30, 2, 57), (48, 53, 6), (49, 141, 48), (50, 142, 49), (48, 141, 53), (141, 52, 53), (49, 142, 141), (142, 143, 141), (141, 143, 52), (143, 51, 52), (50, 20, 142), (20, 19, 142), (142, 19, 143), (19, 18, 143), (143, 18, 51), (18, 1, 51), (42, 47, 10), (43, 144, 42), (44, 145, 43), (42, 144, 47), (144, 46, 47), (43, 145, 144), (145, 146, 144), (144, 146, 46), (146, 45, 46), (44, 23, 145), (23, 22, 145), (145, 22, 146), (22, 21, 146), (146, 21, 45), (21, 5, 45), (26, 41, 5), (25, 147, 26), (24, 148, 25), (26, 147, 41), (147, 40, 41), (25, 148, 147), (148, 149, 147), (147, 149, 40), (149, 39, 40), (24, 35, 148), (35, 34, 148), (148, 34, 149), (34, 33, 149), (149, 33, 39), (33, 4, 39), (33, 38, 4), (34, 150, 33), (35, 151, 34), (33, 150, 38), (150, 37, 38), (34, 151, 150), (151, 152, 150), (150, 152, 37), (152, 36, 37), (35, 29, 151), (29, 28, 151), (151, 28, 152), (28, 27, 152), (152, 27, 36), (27, 3, 36), (27, 32, 3), (28, 153, 27), (29, 154, 28), (27, 153, 32), (153, 31, 32), (28, 154, 153), (154, 155, 153), (153, 155, 31), (155, 30, 31), (29, 14, 154), (14, 13, 154), (154, 13, 155), (13, 12, 155), (155, 12, 30), (12, 2, 30), (21, 26, 5), (22, 156, 21), (23, 157, 22), (21, 156, 26), (156, 25, 26), (22, 157, 156), (157, 158, 156), (156, 158, 25), (158, 24, 25), (23, 17, 157), (17, 16, 157), (157, 16, 158), (16, 15, 158), (158, 15, 24), (15, 0, 24), (12, 20, 2), (13, 159, 12), (14, 160, 13), (12, 159, 20), (159, 19, 20), (13, 160, 159), (160, 161, 159), (159, 161, 19), (161, 18, 19), (14, 15, 160), (15, 16, 160), (160, 16, 161), (16, 17, 161), (161, 17, 18), (17, 1, 18)])
me_icosphere_008.polygons.foreach_set('use_smooth', [True] * 320)
_uv = me_icosphere_008.uv_layers.new(name='UVMap')
_uv.uv.foreach_set('vector', [0.866, 0.4442, 0.826, 0.3343, 0.8781, 0.2672, 0.7097, 0.2143, 0.7362, 0.2257, 0.7185, 0.3143, 0.1393, 0.4442, 0.1514, 0.2672, 0.179, 0.4439, 0.1393, 0.4442, 0.179, 0.4439, 0.1512, 0.6293, 0.866, 0.4442, 0.8779, 0.6293, 0.8312, 0.5654, 0.7097, 0.2143, 0.7185, 0.3143, 0.6897, 0.2783, 0.9964, 0.05024, 0.8296, 0.02613, 1.126, 0.02335, 0.2789, 0.4682, 0.274, 0.3277, 0.3043, 0.3928, 0.1964, 0.868, 0.2239, 0.821, 0.238, 0.868, 0.7467, 0.7621, 0.7724, 0.8223, 0.7429, 0.8224, 0.7097, 0.2143, 0.6897, 0.2783, 0.6797, 0.1698, 0.2697, 0.05024, 0.3991, 0.02335, 0.3394, 0.07614, 0.2789, 0.4682, 0.3043, 0.3928, 0.2963, 0.5618, 0.1964, 0.868, 0.238, 0.868, 0.1832, 0.9115, 0.7467, 0.7621, 0.7429, 0.8224, 0.7267, 0.7291, 0.5694, 0.1336, 0.5951, 0.1746, 0.5496, 0.1731, 0.3814, 0.2372, 0.4119, 0.1776, 0.4046, 0.2628, 0.3458, 0.7812, 0.3527, 0.6741, 0.375, 0.7688, 0.6553, 0.9488, 0.5081, 0.9776, 0.5835, 0.9274, 0.6396, 0.5228, 0.6408, 0.6707, 0.6175, 0.5301, 0.5398, 0.5436, 0.514, 0.7215, 0.4979, 0.5423, 0.5834, 0.5384, 0.5621, 0.7333, 0.5398, 0.5436, 0.6175, 0.5301, 0.6115, 0.7077, 0.5834, 0.5384, 0.6012, 0.5346, 0.5398, 0.5436, 0.5621, 0.7333, 0.514, 0.7215, 0.5621, 0.7333, 0.5316, 0.8601, 0.514, 0.7215, 0.5834, 0.5384, 0.6115, 0.7077, 0.5621, 0.7333, 0.6115, 0.7077, 0.6071, 0.8581, 0.5621, 0.7333, 0.5621, 0.7333, 0.6071, 0.8581, 0.5316, 0.8601, 0.6071, 0.8581, 0.5835, 0.9274, 0.5316, 0.8601, 0.6175, 0.5301, 0.6408, 0.6707, 0.6115, 0.7077, 0.6408, 0.6707, 0.6458, 0.8089, 0.6115, 0.7077, 0.6115, 0.7077, 0.6458, 0.8089, 0.6071, 0.8581, 0.6458, 0.8089, 0.6519, 0.8997, 0.6071, 0.8581, 0.6071, 0.8581, 0.6519, 0.8997, 0.5835, 0.9274, 0.6519, 0.8997, 0.6553, 0.9488, 0.5835, 0.9274, 0.514, 0.7215, 0.4647, 0.6471, 0.4979, 0.5423, 0.5316, 0.8601, 0.4655, 0.819, 0.514, 0.7215, 0.5835, 0.9274, 0.4628, 0.921, 0.5316, 0.8601, 0.514, 0.7215, 0.4655, 0.819, 0.4647, 0.6471, 0.4655, 0.819, 0.4149, 0.7321, 0.4647, 0.6471, 0.5316, 0.8601, 0.4628, 0.921, 0.4655, 0.819, 0.4628, 0.921, 0.4065, 0.8571, 0.4655, 0.819, 0.4655, 0.819, 0.4065, 0.8571, 0.4149, 0.7321, 0.4065, 0.8571, 0.375, 0.7688, 0.4149, 0.7321, 0.5835, 0.9274, 0.5081, 0.9776, 0.4628, 0.921, 0.5081, 0.9776, 0.3719, 0.9257, 0.4628, 0.921, 0.4628, 0.921, 0.3719, 0.9257, 0.4065, 0.8571, 0.3719, 0.9257, 0.3566, 0.8586, 0.4065, 0.8571, 0.4065, 0.8571, 0.3566, 0.8586, 0.375, 0.7688, 0.3566, 0.8586, 0.3458, 0.7812, 0.375, 0.7688, 0.4647, 0.6471, 0.4703, 0.4288, 0.4979, 0.5423, 0.4149, 0.7321, 0.4246, 0.526, 0.4647, 0.6471, 0.375, 0.7688, 0.3809, 0.6221, 0.4149, 0.7321, 0.4647, 0.6471, 0.4246, 0.526, 0.4703, 0.4288, 0.4246, 0.526, 0.4396, 0.3301, 0.4703, 0.4288, 0.4149, 0.7321, 0.3809, 0.6221, 0.4246, 0.526, 0.3809, 0.6221, 0.4017, 0.4136, 0.4246, 0.526, 0.4246, 0.526, 0.4017, 0.4136, 0.4396, 0.3301, 0.4017, 0.4136, 0.4046, 0.2628, 0.4396, 0.3301, 0.375, 0.7688, 0.3527, 0.6741, 0.3809, 0.6221, 0.3527, 0.6741, 0.3708, 0.5066, 0.3809, 0.6221, 0.3809, 0.6221, 0.3708, 0.5066, 0.4017, 0.4136, 0.3708, 0.5066, 0.3598, 0.3227, 0.4017, 0.4136, 0.4017, 0.4136, 0.3598, 0.3227, 0.4046, 0.2628, 0.3598, 0.3227, 0.3814, 0.2372, 0.4046, 0.2628, 0.4703, 0.4288, 0.5146, 0.3742, 0.4979, 0.5423, 0.4396, 0.3301, 0.4826, 0.2607, 0.4703, 0.4288, 0.4046, 0.2628, 0.451, 0.2156, 0.4396, 0.3301, 0.4703, 0.4288, 0.4826, 0.2607, 0.5146, 0.3742, 0.4826, 0.2607, 0.5298, 0.2506, 0.5146, 0.3742, 0.4396, 0.3301, 0.451, 0.2156, 0.4826, 0.2607, 0.451, 0.2156, 0.5004, 0.1809, 0.4826, 0.2607, 0.4826, 0.2607, 0.5004, 0.1809, 0.5298, 0.2506, 0.5004, 0.1809, 0.5496, 0.1731, 0.5298, 0.2506, 0.4046, 0.2628, 0.4119, 0.1776, 0.451, 0.2156, 0.4119, 0.1776, 0.462, 0.141, 0.451, 0.2156, 0.451, 0.2156, 0.462, 0.141, 0.5004, 0.1809, 0.462, 0.141, 0.5195, 0.1268, 0.5004, 0.1809, 0.5004, 0.1809, 0.5195, 0.1268, 0.5496, 0.1731, 0.5195, 0.1268, 0.5694, 0.1336, 0.5496, 0.1731, 0.5146, 0.3742, 0.5398, 0.5436, 0.4979, 0.5423, 0.5298, 0.2506, 0.5556, 0.3552, 0.5146, 0.3742, 0.5496, 0.1731, 0.5763, 0.2476, 0.5298, 0.2506, 0.5146, 0.3742, 0.5556, 0.3552, 0.5398, 0.5436, 0.5556, 0.3552, 0.5834, 0.5384, 0.5398, 0.5436, 0.5298, 0.2506, 0.5763, 0.2476, 0.5556, 0.3552, 0.5763, 0.2476, 0.5929, 0.3689, 0.5556, 0.3552, 0.5556, 0.3552, 0.5929, 0.3689, 0.5834, 0.5384, 0.5929, 0.3689, 0.6175, 0.5301, 0.6012, 0.5346, 0.5834, 0.5384, 0.5496, 0.1731, 0.5951, 0.1746, 0.5763, 0.2476, 0.5951, 0.1746, 0.6135, 0.2679, 0.5763, 0.2476, 0.5763, 0.2476, 0.6135, 0.2679, 0.5929, 0.3689, 0.6135, 0.2679, 0.6253, 0.3828, 0.5929, 0.3689, 0.5929, 0.3689, 0.6253, 0.3828, 0.6175, 0.5301, 0.6253, 0.3828, 0.6396, 0.5228, 0.6175, 0.5301, 0.6663, 0.6033, 0.6408, 0.6707, 0.6396, 0.5228, 0.6919, 0.6714, 0.6748, 0.7469, 0.6663, 0.6033, 0.7267, 0.7291, 0.7092, 0.7931, 0.6919, 0.6714, 0.6663, 0.6033, 0.6748, 0.7469, 0.6408, 0.6707, 0.6748, 0.7469, 0.6458, 0.8089, 0.6408, 0.6707, 0.6919, 0.6714, 0.7092, 0.7931, 0.6748, 0.7469, 0.7092, 0.7931, 0.6813, 0.8588, 0.6748, 0.7469, 0.6748, 0.7469, 0.6813, 0.8588, 0.6458, 0.8089, 0.6813, 0.8588, 0.6519, 0.8997, 0.6458, 0.8089, 0.7267, 0.7291, 0.7429, 0.8224, 0.7092, 0.7931, 0.7429, 0.8224, 0.7258, 0.8739, 0.7092, 0.7931, 0.7092, 0.7931, 0.7258, 0.8739, 0.6813, 0.8588, 0.7258, 0.8739, 0.6945, 0.921, 0.6813, 0.8588, 0.6813, 0.8588, 0.6945, 0.921, 0.6519, 0.8997, 0.6945, 0.921, 0.6553, 0.9488, 0.6519, 0.8997, 0.7793, 0.9733, 0.5081, 0.9776, 0.6553, 0.9488, 0.8793, 0.952, 1.03, 0.9634, 0.7793, 0.9733, 0.1832, 0.9115, 0.2469, 0.9198, 0.1526, 0.952, 0.7793, 0.9733, 0.3031, 0.9634, 0.5081, 0.9776, 0.3031, 0.9634, 0.3719, 0.9257, 0.5081, 0.9776, 0.1526, 0.952, 0.2469, 0.9198, 0.3031, 0.9634, 0.2469, 0.9198, 0.3134, 0.9026, 0.3031, 0.9634, 0.3031, 0.9634, 0.3134, 0.9026, 0.3719, 0.9257, 0.3134, 0.9026, 0.3566, 0.8586, 0.3719, 0.9257, 0.1832, 0.9115, 0.238, 0.868, 0.2469, 0.9198, 0.238, 0.868, 0.2858, 0.8586, 0.2469, 0.9198, 0.2469, 0.9198, 0.2858, 0.8586, 0.3134, 0.9026, 0.2858, 0.8586, 0.3204, 0.8271, 0.3134, 0.9026, 0.3134, 0.9026, 0.3204, 0.8271, 0.3566, 0.8586, 0.3204, 0.8271, 0.3458, 0.7812, 0.3566, 0.8586, 0.3277, 0.7245, 0.3527, 0.6741, 0.3458, 0.7812, 0.3077, 0.6568, 0.3381, 0.5876, 0.3277, 0.7245, 0.2963, 0.5618, 0.3238, 0.4865, 0.3077, 0.6568, 0.3277, 0.7245, 0.3381, 0.5876, 0.3527, 0.6741, 0.3381, 0.5876, 0.3708, 0.5066, 0.3527, 0.6741, 0.3077, 0.6568, 0.3238, 0.4865, 0.3381, 0.5876, 0.3238, 0.4865, 0.3497, 0.4041, 0.3381, 0.5876, 0.3381, 0.5876, 0.3497, 0.4041, 0.3708, 0.5066, 0.3497, 0.4041, 0.3598, 0.3227, 0.3708, 0.5066, 0.2963, 0.5618, 0.3043, 0.3928, 0.3238, 0.4865, 0.3043, 0.3928, 0.3269, 0.32, 0.3238, 0.4865, 0.3238, 0.4865, 0.3269, 0.32, 0.3497, 0.4041, 0.3269, 0.32, 0.3528, 0.2619, 0.3497, 0.4041, 0.3497, 0.4041, 0.3528, 0.2619, 0.3598, 0.3227, 0.3528, 0.2619, 0.3814, 0.2372, 0.3598, 0.3227, 0.3745, 0.1753, 0.4119, 0.1776, 0.3814, 0.2372, 0.3553, 0.1279, 0.408, 0.1174, 0.3745, 0.1753, 0.3394, 0.07614, 0.4123, 0.06502, 0.3553, 0.1279, 0.3745, 0.1753, 0.408, 0.1174, 0.4119, 0.1776, 0.408, 0.1174, 0.462, 0.141, 0.4119, 0.1776, 0.3553, 0.1279, 0.4123, 0.06502, 0.408, 0.1174, 0.4123, 0.06502, 0.4822, 0.09082, 0.408, 0.1174, 0.408, 0.1174, 0.4822, 0.09082, 0.462, 0.141, 0.4822, 0.09082, 0.5195, 0.1268, 0.462, 0.141, 0.3394, 0.07614, 0.3991, 0.02335, 0.4123, 0.06502, 0.3991, 0.02335, 0.5318, 0.05268, 0.4123, 0.06502, 0.4123, 0.06502, 0.5318, 0.05268, 0.4822, 0.09082, 0.5318, 0.05268, 0.5575, 0.09344, 0.4822, 0.09082, 0.4822, 0.09082, 0.5575, 0.09344, 0.5195, 0.1268, 0.5575, 0.09344, 0.5694, 0.1336, 0.5195, 0.1268, 0.6032, 0.1364, 0.5951, 0.1746, 0.5694, 0.1336, 0.6431, 0.1431, 0.6245, 0.197, 0.6032, 0.1364, 0.6797, 0.1698, 0.6587, 0.2275, 0.6431, 0.1431, 0.6032, 0.1364, 0.6245, 0.197, 0.5951, 0.1746, 0.6245, 0.197, 0.6135, 0.2679, 0.5951, 0.1746, 0.6431, 0.1431, 0.6587, 0.2275, 0.6245, 0.197, 0.6587, 0.2275, 0.6431, 0.3009, 0.6245, 0.197, 0.6245, 0.197, 0.6431, 0.3009, 0.6135, 0.2679, 0.6431, 0.3009, 0.6253, 0.3828, 0.6135, 0.2679, 0.6797, 0.1698, 0.6897, 0.2783, 0.6587, 0.2275, 0.6897, 0.2783, 0.6709, 0.3395, 0.6587, 0.2275, 0.6587, 0.2275, 0.6709, 0.3395, 0.6431, 0.3009, 0.6709, 0.3395, 0.6537, 0.429, 0.6431, 0.3009, 0.6431, 0.3009, 0.6537, 0.429, 0.6253, 0.3828, 0.6537, 0.429, 0.6396, 0.5228, 0.6253, 0.3828, 0.6945, 0.921, 0.7793, 0.9733, 0.6553, 0.9488, 0.7258, 0.8739, 0.7724, 0.9311, 0.6945, 0.921, 0.7429, 0.8224, 0.7817, 0.8784, 0.7258, 0.8739, 0.6945, 0.921, 0.7724, 0.9311, 0.7793, 0.9733, 0.7724, 0.9311, 0.8793, 0.952, 0.7793, 0.9733, 0.7258, 0.8739, 0.7817, 0.8784, 0.7724, 0.9311, 0.7817, 0.8784, 0.8426, 0.911, 0.7724, 0.9311, 0.7724, 0.9311, 0.8426, 0.911, 0.8793, 0.952, 0.8426, 0.911, 0.9099, 0.9115, 0.8793, 0.952, 0.7429, 0.8224, 0.7724, 0.8223, 0.7817, 0.8784, 0.7724, 0.8223, 0.822, 0.8629, 0.7817, 0.8784, 0.7817, 0.8784, 0.822, 0.8629, 0.8426, 0.911, 0.822, 0.8629, 0.8785, 0.8775, 0.8426, 0.911, 0.8426, 0.911, 0.8785, 0.8775, 0.9099, 0.9115, 0.1518, 0.8775, 0.1964, 0.868, 0.1832, 0.9115, 0.3204, 0.8271, 0.3277, 0.7245, 0.3458, 0.7812, 0.2858, 0.8586, 0.2989, 0.7868, 0.3204, 0.8271, 0.238, 0.868, 0.2609, 0.815, 0.2858, 0.8586, 0.3204, 0.8271, 0.2989, 0.7868, 0.3277, 0.7245, 0.2989, 0.7868, 0.3077, 0.6568, 0.3277, 0.7245, 0.2858, 0.8586, 0.2609, 0.815, 0.2989, 0.7868, 0.2609, 0.815, 0.2798, 0.7013, 0.2989, 0.7868, 0.2989, 0.7868, 0.2798, 0.7013, 0.3077, 0.6568, 0.2798, 0.7013, 0.2963, 0.5618, 0.3077, 0.6568, 0.238, 0.868, 0.2239, 0.821, 0.2609, 0.815, 0.2239, 0.821, 0.2504, 0.7359, 0.2609, 0.815, 0.2609, 0.815, 0.2504, 0.7359, 0.2798, 0.7013, 0.2504, 0.7359, 0.2667, 0.6075, 0.2798, 0.7013, 0.2798, 0.7013, 0.2667, 0.6075, 0.2963, 0.5618, 0.2667, 0.6075, 0.2789, 0.4682, 0.2963, 0.5618, 0.3528, 0.2619, 0.3745, 0.1753, 0.3814, 0.2372, 0.3269, 0.32, 0.3396, 0.2098, 0.3528, 0.2619, 0.3043, 0.3928, 0.3067, 0.2607, 0.3269, 0.32, 0.3528, 0.2619, 0.3396, 0.2098, 0.3745, 0.1753, 0.3396, 0.2098, 0.3553, 0.1279, 0.3745, 0.1753, 0.3269, 0.32, 0.3067, 0.2607, 0.3396, 0.2098, 0.3067, 0.2607, 0.3201, 0.1455, 0.3396, 0.2098, 0.3396, 0.2098, 0.3201, 0.1455, 0.3553, 0.1279, 0.3201, 0.1455, 0.3394, 0.07614, 0.3553, 0.1279, 0.3043, 0.3928, 0.274, 0.3277, 0.3067, 0.2607, 0.274, 0.3277, 0.2743, 0.2041, 0.3067, 0.2607, 0.3067, 0.2607, 0.2743, 0.2041, 0.3201, 0.1455, 0.2743, 0.2041, 0.2759, 0.1145, 0.3201, 0.1455, 0.3201, 0.1455, 0.2759, 0.1145, 0.3394, 0.07614, 0.2759, 0.1145, 0.2697, 0.05024, 0.3394, 0.07614, 0.5575, 0.09344, 0.6032, 0.1364, 0.5694, 0.1336, 0.5318, 0.05268, 0.6132, 0.09189, 0.5575, 0.09344, 0.3991, 0.02335, 0.6463, 0.04217, 0.5318, 0.05268, 0.5575, 0.09344, 0.6132, 0.09189, 0.6032, 0.1364, 0.6132, 0.09189, 0.6431, 0.1431, 0.6032, 0.1364, 0.5318, 0.05268, 0.6463, 0.04217, 0.6132, 0.09189, 0.6463, 0.04217, 0.677, 0.1115, 0.6132, 0.09189, 0.6132, 0.09189, 0.677, 0.1115, 0.6431, 0.1431, 0.677, 0.1115, 0.6797, 0.1698, 0.6431, 0.1431, 0.3991, 0.02335, 0.8296, 0.02613, 0.6463, 0.04217, 0.8296, 0.02613, 0.7342, 0.07619, 0.6463, 0.04217, 0.6463, 0.04217, 0.7342, 0.07619, 0.677, 0.1115, 0.7342, 0.07619, 0.7145, 0.1503, 0.677, 0.1115, 0.677, 0.1115, 0.7145, 0.1503, 0.6797, 0.1698, 0.7145, 0.1503, 0.7097, 0.2143, 0.6797, 0.1698, 0.6537, 0.429, 0.6663, 0.6033, 0.6396, 0.5228, 0.6709, 0.3395, 0.6807, 0.5071, 0.6537, 0.429, 0.6897, 0.2783, 0.701, 0.3962, 0.6709, 0.3395, 0.6537, 0.429, 0.6807, 0.5071, 0.6663, 0.6033, 0.6807, 0.5071, 0.6919, 0.6714, 0.6663, 0.6033, 0.6709, 0.3395, 0.701, 0.3962, 0.6807, 0.5071, 0.701, 0.3962, 0.7101, 0.5934, 0.6807, 0.5071, 0.6807, 0.5071, 0.7101, 0.5934, 0.6919, 0.6714, 0.7101, 0.5934, 0.7267, 0.7291, 0.6919, 0.6714, 0.6897, 0.2783, 0.7185, 0.3143, 0.701, 0.3962, 0.7185, 0.3143, 0.7311, 0.4847, 0.701, 0.3962, 0.701, 0.3962, 0.7311, 0.4847, 0.7101, 0.5934, 0.7311, 0.4847, 0.7432, 0.6596, 0.7101, 0.5934, 0.7101, 0.5934, 0.7432, 0.6596, 0.7267, 0.7291, 0.7432, 0.6596, 0.7467, 0.7621, 0.7267, 0.7291, 0.771, 0.733, 0.7724, 0.8223, 0.7467, 0.7621, 0.7983, 0.6732, 0.8081, 0.789, 0.771, 0.733, 0.8312, 0.5654, 0.8423, 0.7293, 0.7983, 0.6732, 0.771, 0.733, 0.8081, 0.789, 0.7724, 0.8223, 0.8081, 0.789, 0.822, 0.8629, 0.7724, 0.8223, 0.7983, 0.6732, 0.8423, 0.7293, 0.8081, 0.789, 0.8423, 0.7293, 0.8595, 0.8253, 0.8081, 0.789, 0.8081, 0.789, 0.8595, 0.8253, 0.822, 0.8629, 0.8595, 0.8253, 0.8785, 0.8775, 0.822, 0.8629, 0.8312, 0.5654, 0.8779, 0.6293, 0.8423, 0.7293, 0.8779, 0.6293, 0.8953, 0.7699, 0.8423, 0.7293, 0.8423, 0.7293, 0.8953, 0.7699, 0.8595, 0.8253, 0.8953, 0.7699, 0.9081, 0.8331, 0.8595, 0.8253, 0.8595, 0.8253, 0.9081, 0.8331, 0.8785, 0.8775, 0.1814, 0.8331, 0.1964, 0.868, 0.1518, 0.8775, 0.1814, 0.8331, 0.2239, 0.821, 0.1964, 0.868, 0.1685, 0.7699, 0.2123, 0.7668, 0.1814, 0.8331, 0.1512, 0.6293, 0.1953, 0.6392, 0.1685, 0.7699, 0.1814, 0.8331, 0.2123, 0.7668, 0.2239, 0.821, 0.2123, 0.7668, 0.2504, 0.7359, 0.2239, 0.821, 0.1685, 0.7699, 0.1953, 0.6392, 0.2123, 0.7668, 0.1953, 0.6392, 0.2353, 0.6287, 0.2123, 0.7668, 0.2123, 0.7668, 0.2353, 0.6287, 0.2504, 0.7359, 0.2353, 0.6287, 0.2667, 0.6075, 0.2504, 0.7359, 0.1512, 0.6293, 0.179, 0.4439, 0.1953, 0.6392, 0.179, 0.4439, 0.2189, 0.45, 0.1953, 0.6392, 0.1953, 0.6392, 0.2189, 0.45, 0.2353, 0.6287, 0.2189, 0.45, 0.2534, 0.4593, 0.2353, 0.6287, 0.2353, 0.6287, 0.2534, 0.4593, 0.2667, 0.6075, 0.2534, 0.4593, 0.2789, 0.4682, 0.2667, 0.6075, 0.2534, 0.4593, 0.274, 0.3277, 0.2789, 0.4682, 0.2189, 0.45, 0.251, 0.2898, 0.2534, 0.4593, 0.179, 0.4439, 0.2073, 0.2571, 0.2189, 0.45, 0.2534, 0.4593, 0.251, 0.2898, 0.274, 0.3277, 0.251, 0.2898, 0.2743, 0.2041, 0.274, 0.3277, 0.2189, 0.45, 0.2073, 0.2571, 0.251, 0.2898, 0.2073, 0.2571, 0.2336, 0.1626, 0.251, 0.2898, 0.251, 0.2898, 0.2336, 0.1626, 0.2743, 0.2041, 0.2336, 0.1626, 0.2759, 0.1145, 0.2743, 0.2041, 0.179, 0.4439, 0.1514, 0.2672, 0.2073, 0.2571, 0.1514, 0.2672, 0.1691, 0.1531, 0.2073, 0.2571, 0.2073, 0.2571, 0.1691, 0.1531, 0.2336, 0.1626, 0.1691, 0.1531, 0.2072, 0.07931, 0.2336, 0.1626, 0.2336, 0.1626, 0.2072, 0.07931, 0.2759, 0.1145, 0.2072, 0.07931, 0.2697, 0.05024, 0.2759, 0.1145, 0.7432, 0.6596, 0.771, 0.733, 0.7467, 0.7621, 0.7311, 0.4847, 0.7616, 0.5809, 0.7432, 0.6596, 0.7185, 0.3143, 0.7514, 0.3643, 0.7311, 0.4847, 0.7432, 0.6596, 0.7616, 0.5809, 0.771, 0.733, 0.7616, 0.5809, 0.7983, 0.6732, 0.771, 0.733, 0.7311, 0.4847, 0.7514, 0.3643, 0.7616, 0.5809, 0.7514, 0.3643, 0.7909, 0.461, 0.7616, 0.5809, 0.7616, 0.5809, 0.7909, 0.461, 0.7983, 0.6732, 0.7909, 0.461, 0.8312, 0.5654, 0.7983, 0.6732, 0.7185, 0.3143, 0.7362, 0.2257, 0.7514, 0.3643, 0.7362, 0.2257, 0.7802, 0.2588, 0.7514, 0.3643, 0.7514, 0.3643, 0.7802, 0.2588, 0.7909, 0.461, 0.7802, 0.2588, 0.826, 0.3343, 0.7909, 0.461, 0.7909, 0.461, 0.826, 0.3343, 0.8312, 0.5654, 0.826, 0.3343, 0.866, 0.4442, 0.8312, 0.5654, 0.9339, 0.07931, 0.8296, 0.02613, 0.9964, 0.05024, 0.8958, 0.1531, 0.8253, 0.08386, 0.9339, 0.07931, 0.8781, 0.2672, 0.8284, 0.1908, 0.8958, 0.1531, 0.9339, 0.07931, 0.8253, 0.08386, 0.8296, 0.02613, 0.8253, 0.08386, 0.7342, 0.07619, 0.8296, 0.02613, 0.8958, 0.1531, 0.8284, 0.1908, 0.8253, 0.08386, 0.8284, 0.1908, 0.7626, 0.147, 0.8253, 0.08386, 0.8253, 0.08386, 0.7626, 0.147, 0.7342, 0.07619, 0.7626, 0.147, 0.7145, 0.1503, 0.7342, 0.07619, 0.8781, 0.2672, 0.826, 0.3343, 0.8284, 0.1908, 0.826, 0.3343, 0.7802, 0.2588, 0.8284, 0.1908, 0.8284, 0.1908, 0.7802, 0.2588, 0.7626, 0.147, 0.7802, 0.2588, 0.7362, 0.2257, 0.7626, 0.147, 0.7626, 0.147, 0.7362, 0.2257, 0.7145, 0.1503, 0.7362, 0.2257, 0.7097, 0.2143, 0.7145, 0.1503])
me_icosphere_008.materials.append(mat_trap_material)
me_icosphere_008.update()

# ---- objects
ob_light = bpy.data.objects.new('Light', light_light)
ob_camera = bpy.data.objects.new('Camera', cam_camera)
ob_body = bpy.data.objects.new('body', me_icosphere_001)
ob_eyes = bpy.data.objects.new('eyes', me_icosphere_006)
ob_legs = bpy.data.objects.new('legs', me_icosphere_002)
ob_legs_001 = bpy.data.objects.new('legs.001', me_icosphere_003)
ob_legs_002 = bpy.data.objects.new('legs.002', me_icosphere_004)
ob_wings = bpy.data.objects.new('wings', me_icosphere_005)
ob_wings_001 = bpy.data.objects.new('wings.001', me_icosphere_007)
ob_trap = bpy.data.objects.new('trap', me_icosphere_008)

# ---- transforms, parenting, visibility, modifiers, constraints
ob_light.location = (4.076, 1.005, 5.904)
ob_light.rotation_euler = (0.6503, 0.05522, 1.866)
ob_light.lock_rotations_4d = False
ob_light.empty_display_type = 'ARROWS'
ob_light.color = (0.0, 0.0, 0.0, 0.0)
ob_light.lineart.crease_threshold = 0.0
ob_camera.location = (7.359, -6.926, 4.958)
ob_camera.rotation_euler = (1.109, 0.0, 0.8149)
ob_camera.lock_rotations_4d = False
ob_camera.empty_display_type = 'ARROWS'
ob_camera.color = (0.0, 0.0, 0.0, 0.0)
ob_camera.display_type = 'WIRE'
ob_camera.lineart.crease_threshold = 0.0
ob_body.location = (0.0, 0.0, 0.0)
ob_body.scale = (1.38, 2.195, 1.0)
ob_eyes.location = (-0.01876, 1.529, 0.2935)
ob_eyes.scale = (0.125, 0.4008, 0.155)
_m = ob_eyes.modifiers.new('Mirror', 'MIRROR')
ob_legs.location = (0.0, 0.0, 0.0)
ob_legs.scale = (1.38, 2.195, 1.0)
_m = ob_legs.modifiers.new('Mirror', 'MIRROR')
ob_legs_001.location = (1.49e-08, -1.192e-07, 0.0)
ob_legs_001.scale = (1.38, 2.195, 1.0)
_m = ob_legs_001.modifiers.new('Mirror', 'MIRROR')
ob_legs_002.location = (1.49e-08, 0.8934, 0.0)
ob_legs_002.rotation_euler = (0.0, 0.0, 3.142)
ob_legs_002.scale = (1.38, 2.195, 1.0)
_m = ob_legs_002.modifiers.new('Mirror', 'MIRROR')
ob_wings.location = (0.0, 0.6202, 0.0)
ob_wings.rotation_euler = (-0.1376, 0.05034, 0.714)
ob_wings.scale = (1.0, 2.461, 0.08918)
ob_wings_001.location = (-3.754e-08, 0.6202, -2.772e-08)
ob_wings_001.rotation_euler = (-0.1376, -0.05034, -0.714)
ob_wings_001.scale = (1.0, 2.461, 0.08918)
ob_trap.location = (0.0, 0.05379, 0.0)
ob_trap.scale = (0.729, 1.645, 0.5272)

# ---- collection membership
col_collection.objects.link(ob_light)
col_collection.objects.link(ob_camera)
col_collection.objects.link(ob_body)
col_collection.objects.link(ob_eyes)
col_collection.objects.link(ob_legs)
col_collection.objects.link(ob_legs_001)
col_collection.objects.link(ob_legs_002)
col_collection.objects.link(ob_wings)
col_collection.objects.link(ob_wings_001)
col_collection.objects.link(ob_trap)

# ---- scene / render settings (as saved in the file)
scene.camera = ob_camera
scene.frame_start = 1; scene.frame_end = 250; scene.frame_set(1)
scene.render.engine = 'BLENDER_EEVEE_NEXT'
bpy.context.view_layer.update()
